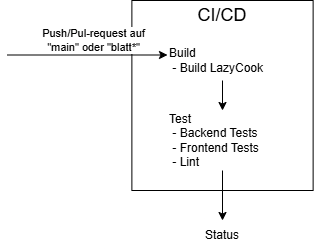

The diagram above was exported from draw.io. Its source (the exported page's mxGraphModel, read from the mxfile embedded in the PNG):
<mxGraphModel dx="934" dy="650" grid="1" gridSize="10" guides="1" tooltips="1" connect="1" arrows="1" fold="1" page="1" pageScale="1" pageWidth="827" pageHeight="1169" math="0" shadow="0">
  <root>
    <mxCell id="0" />
    <mxCell id="1" parent="0" />
    <mxCell id="1Jqq0jZ4gLZO08qARVdL-17" parent="1" style="rounded=0;whiteSpace=wrap;html=1;" value="" vertex="1">
      <mxGeometry height="190" width="181.25" x="584.38" y="160" as="geometry" />
    </mxCell>
    <mxCell id="1Jqq0jZ4gLZO08qARVdL-18" edge="1" parent="1" style="endArrow=classic;html=1;rounded=0;entryX=0;entryY=0.5;entryDx=0;entryDy=0;" value="">
      <mxGeometry height="50" relative="1" width="50" as="geometry">
        <Array as="points" />
        <mxPoint x="460" y="214.5" as="sourcePoint" />
        <mxPoint x="620" y="214.5" as="targetPoint" />
      </mxGeometry>
    </mxCell>
    <mxCell id="1Jqq0jZ4gLZO08qARVdL-19" connectable="0" parent="1Jqq0jZ4gLZO08qARVdL-18" style="edgeLabel;html=1;align=center;verticalAlign=middle;resizable=0;points=[];" value="Push/Pul-request auf &lt;br&gt;&quot;main&quot; oder &quot;blatt*&quot;" vertex="1">
      <mxGeometry relative="1" x="-0.2909" y="-4" as="geometry">
        <mxPoint x="28" y="-19" as="offset" />
      </mxGeometry>
    </mxCell>
    <mxCell id="1Jqq0jZ4gLZO08qARVdL-20" parent="1" style="text;html=1;whiteSpace=wrap;strokeColor=none;fillColor=none;align=center;verticalAlign=middle;rounded=0;" value="&lt;font style=&quot;font-size: 18px;&quot;&gt;CI/CD&lt;/font&gt;" vertex="1">
      <mxGeometry height="30" width="140" x="605" y="160" as="geometry" />
    </mxCell>
    <mxCell id="1Jqq0jZ4gLZO08qARVdL-13" parent="1" style="text;html=1;whiteSpace=wrap;strokeColor=none;fillColor=none;align=left;verticalAlign=middle;rounded=0;" value="&lt;div style=&quot;&quot;&gt;&lt;span style=&quot;background-color: transparent; color: light-dark(rgb(0, 0, 0), rgb(255, 255, 255));&quot;&gt;Build&lt;/span&gt;&lt;/div&gt;&lt;div style=&quot;&quot;&gt;&amp;nbsp;- Build LazyCook&lt;/div&gt;" vertex="1">
      <mxGeometry height="40" width="110" x="620" y="200" as="geometry" />
    </mxCell>
    <mxCell id="1Jqq0jZ4gLZO08qARVdL-15" parent="1" style="text;html=1;whiteSpace=wrap;strokeColor=none;fillColor=none;align=left;verticalAlign=middle;rounded=0;" value="&lt;div style=&quot;&quot;&gt;&lt;span style=&quot;background-color: transparent; color: light-dark(rgb(0, 0, 0), rgb(255, 255, 255));&quot;&gt;Test&lt;br&gt;&amp;nbsp;- Backend Tests&lt;/span&gt;&lt;/div&gt;&lt;div style=&quot;&quot;&gt;&lt;span style=&quot;background-color: transparent; color: light-dark(rgb(0, 0, 0), rgb(255, 255, 255));&quot;&gt;&amp;nbsp;- Frontend Tests&lt;/span&gt;&lt;/div&gt;&lt;div style=&quot;&quot;&gt;&lt;span style=&quot;background-color: transparent; color: light-dark(rgb(0, 0, 0), rgb(255, 255, 255));&quot;&gt;&amp;nbsp;- Lint&lt;/span&gt;&lt;/div&gt;" vertex="1">
      <mxGeometry height="60" width="110" x="620" y="270" as="geometry" />
    </mxCell>
    <mxCell id="1Jqq0jZ4gLZO08qARVdL-16" edge="1" parent="1" source="1Jqq0jZ4gLZO08qARVdL-13" style="edgeStyle=none;orthogonalLoop=1;jettySize=auto;html=1;rounded=0;exitX=0.5;exitY=1;exitDx=0;exitDy=0;entryX=0.5;entryY=0;entryDx=0;entryDy=0;" target="1Jqq0jZ4gLZO08qARVdL-15" value="">
      <mxGeometry relative="1" width="100" as="geometry">
        <Array as="points" />
        <mxPoint x="650" y="640" as="sourcePoint" />
        <mxPoint x="750" y="640" as="targetPoint" />
      </mxGeometry>
    </mxCell>
    <mxCell id="9ir7DmQOTco3SCL5gQql-2" edge="1" parent="1" source="1Jqq0jZ4gLZO08qARVdL-15" style="edgeStyle=none;orthogonalLoop=1;jettySize=auto;html=1;rounded=0;exitX=0.5;exitY=1;exitDx=0;exitDy=0;entryX=0.5;entryY=0;entryDx=0;entryDy=0;" target="9ir7DmQOTco3SCL5gQql-5" value="">
      <mxGeometry relative="1" width="100" as="geometry">
        <Array as="points" />
        <mxPoint x="600" y="440" as="sourcePoint" />
        <mxPoint x="675" y="390" as="targetPoint" />
      </mxGeometry>
    </mxCell>
    <mxCell id="9ir7DmQOTco3SCL5gQql-5" parent="1" style="text;html=1;whiteSpace=wrap;strokeColor=none;fillColor=none;align=center;verticalAlign=middle;rounded=0;" value="Status" vertex="1">
      <mxGeometry height="30" width="60" x="645" y="380" as="geometry" />
    </mxCell>
  </root>
</mxGraphModel>